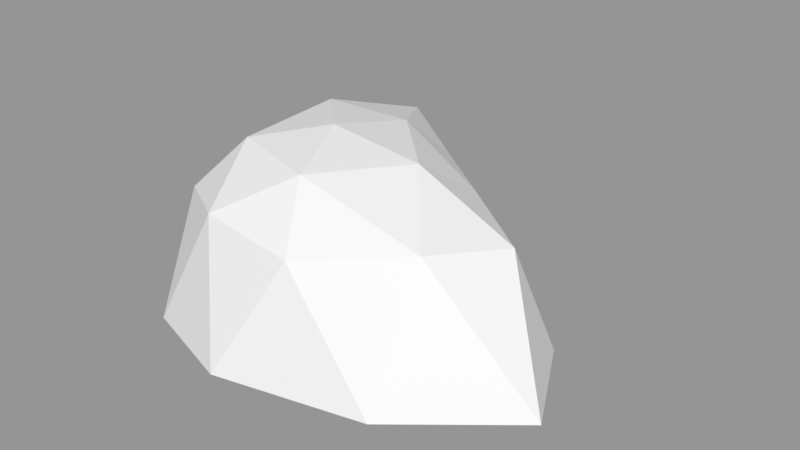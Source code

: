 # Source: Rock_Round_s_2C_01.blend  (saved by Blender 3.0.42; exported with 4.5.12 LTS)
import bpy
from mathutils import Matrix  # noqa: F401  (used for matrix-valued properties, if any)

bpy.ops.wm.read_factory_settings(use_empty=True)
scene = bpy.context.scene
scene.name = 'Scene'

# ---- images (referenced by path relative to the original .blend; pixels are not part of the script)
import os
ASSET_DIR = os.environ.get("B2B_ASSET_DIR", "")  # directory of the original .blend (textures are referenced by path, not embedded)
HERE = os.path.dirname(os.path.abspath(__file__))  # packed textures are extracted next to this script under _unpacked/

def load_image(name, relpath, width, height, colorspace="sRGB"):
    """Load a texture the original file referenced (path relative to the .blend, or extracted next to this script)."""
    p = next((c for c in (os.path.join(HERE, relpath), os.path.join(ASSET_DIR, relpath)) if relpath and os.path.exists(c)), "")
    if p:
        img = bpy.data.images.load(p, check_existing=True)
        img.name = name
    else:  # same state as the original file: an image datablock whose file is absent (Cycles renders it pink)
        img = bpy.data.images.new(name, width, height)
        img.source = "FILE"
        img.filepath = "//" + (relpath or name)
    img.colorspace_settings.name = colorspace
    return img
img_rocks_texture_atlas_1024x1024_png = load_image('Rocks_Texture_Atlas_1024x1024.png', 'Rocks_Texture_Atlas_1024x1024.png', 1024, 1024, 'sRGB')

# ---- materials (node trees are filled in below, after node groups)
mat_rocks_070 = bpy.data.materials.new('Rocks.070')
mat_rocks_070.use_transparent_shadow = False
mat_rocks_070.diffuse_color = (1.0, 1.0, 1.0, 1.0)
mat_rocks_070.roughness = 0.69
mat_rocks_070.specular_intensity = 0.0
mat_material_061 = bpy.data.materials.new('Material.061')
mat_material_061.use_transparent_shadow = False
mat_material_061.roughness = 0.5

# ---- material node trees
mat_rocks_070.use_nodes = True; mat_rocks_070.node_tree.nodes.clear()
_N = mat_rocks_070.node_tree.nodes; _L = mat_rocks_070.node_tree.links
n0 = _N.new('ShaderNodeBsdfPrincipled'); n0.name = 'Principled BSDF'; n0.location = (10, 300)
n0.distribution = 'GGX'
n0.subsurface_method = 'RANDOM_WALK_SKIN'
n0.inputs[2].default_value = 0.69
n0.inputs[3].default_value = 1.45
n0.inputs[4].default_value = 0.0
n0.inputs[13].default_value = 0.0
n1 = _N.new('ShaderNodeOutputMaterial'); n1.name = 'Material Output'; n1.location = (300, 300)
n2 = _N.new('ShaderNodeNormalMap'); n2.name = 'Normal Map'; n2.location = (-300, -300)
n2.label = 'Normal/Map'
n3 = _N.new('ShaderNodeTexImage'); n3.name = 'Image Texture'; n3.location = (-300, 600)
n3.image = img_rocks_texture_atlas_1024x1024_png
_L.new(n0.outputs[0], n1.inputs[0])
_L.new(n2.outputs[0], n0.inputs[5])
_L.new(n3.outputs[0], n0.inputs[0])
n1.is_active_output = True
mat_material_061.use_nodes = True; mat_material_061.node_tree.nodes.clear()
_N = mat_material_061.node_tree.nodes; _L = mat_material_061.node_tree.links
n0 = _N.new('ShaderNodeBsdfPrincipled'); n0.name = 'Principled BSDF'; n0.location = (10, 300)
n0.distribution = 'GGX'
n0.subsurface_method = 'RANDOM_WALK_SKIN'
n0.inputs[3].default_value = 1.45
n0.inputs[27].default_value = (0.0, 0.0, 0.0, 1.0)
n0.inputs[28].default_value = 1.0
n1 = _N.new('ShaderNodeOutputMaterial'); n1.name = 'Material Output'; n1.location = (300, 300)
n2 = _N.new('ShaderNodeNormalMap'); n2.name = 'Normal Map'; n2.location = (-300, -300)
n2.label = 'Normal/Map'
n2.inputs[0].default_value = 0.0
_L.new(n0.outputs[0], n1.inputs[0])
_L.new(n2.outputs[0], n0.inputs[5])
n1.is_active_output = True

# ---- meshes
me_rock_round_s_2c_01_002 = bpy.data.meshes.new('Rock_Round_s_2C_01.002')
me_rock_round_s_2c_01_002.from_pydata([(0.08764, 0.08731, 0.1751), (-0.1349, 0.08438, 0.1082), (-0.1489, 0.09128, -0.1882), (0.04114, 0.08482, -0.1713), (0.2645, 0.09203, 0.00194), (8.369e-07, 0.1671, 1.255e-05), (0.3563, -0.05761, 0.07392), (0.2891, -0.05761, -0.05483), (0.01948, -0.05761, 0.2338), (0.215, -0.05761, 0.1896), (-0.2105, -0.05771, 0.06401), (-0.1159, -0.05768, 0.1896), (-0.1396, -0.05761, -0.3187), (-0.2236, -0.05761, -0.1498), (0.1138, -0.0587, -0.1375), (-0.0144, -0.05761, -0.2853), (0.2151, 0.1069, 0.1029), (-0.04166, 0.09893, 0.1665), (-0.1725, 0.09932, -0.02467), (-0.05723, 0.1066, -0.2281), (0.1526, 0.09884, -0.07719), (0.04365, 0.15, 0.1029), (0.1318, 0.1538, 0.002741), (-0.08326, 0.1487, 0.06359), (-0.08749, 0.1523, -0.08768), (0.02873, 0.1487, -0.1006), (-1.042e-05, -0.092, -0.06484), (-0.1284, -0.09204, -0.07775), (0.1733, -0.07465, 0.05478)], [], [(0, 16, 21), (1, 17, 23), (2, 18, 24), (3, 19, 25), (4, 20, 22), (22, 25, 5), (22, 20, 25), (20, 3, 25), (25, 24, 5), (25, 19, 24), (19, 2, 24), (24, 23, 5), (24, 18, 23), (18, 1, 23), (23, 21, 5), (23, 17, 21), (17, 0, 21), (21, 22, 5), (21, 16, 22), (16, 4, 22), (7, 20, 4), (7, 14, 20), (14, 3, 20), (15, 19, 3), (15, 12, 19), (12, 2, 19), (13, 18, 2), (13, 10, 18), (10, 1, 18), (11, 17, 1), (11, 8, 17), (8, 0, 17), (9, 16, 0), (9, 6, 16), (6, 4, 16), (14, 15, 3), (12, 13, 2), (10, 11, 1), (8, 9, 0), (6, 7, 4), (6, 9, 28), (28, 9, 8, 26), (26, 8, 11, 27), (13, 12, 27), (15, 26, 27, 12), (15, 14, 26), (10, 13, 27, 11), (14, 28, 26), (7, 6, 28, 14)])
me_rock_round_s_2c_01_002.polygons.foreach_set('use_smooth', [True] * 49)
me_rock_round_s_2c_01_002.polygons.foreach_set('material_index', [1, 1, 1, 1, 1, 1, 1, 1, 1, 1, 1, 1, 1, 1, 1, 1, 1, 1, 1, 1, 1, 1, 1, 1, 1, 1, 1, 1, 1, 1, 1, 1, 1, 1, 1, 1, 1, 1, 1, 1, 0, 0, 0, 0, 0, 0, 0, 0, 0])
_k = set([(0, 8), (0, 9), (0, 16), (0, 17), (0, 21), (1, 10), (1, 11), (1, 17), (1, 18), (1, 23), (2, 12), (2, 13), (2, 18), (2, 19), (2, 24), (3, 14), (3, 15), (3, 19), (3, 20), (3, 25), (4, 6), (4, 7), (4, 16), (4, 20), (4, 22), (5, 21), (5, 22), (5, 23), (5, 24), (5, 25), (6, 7), (6, 9), (6, 16), (6, 28), (7, 14), (7, 20), (8, 9), (8, 11), (8, 17), (8, 26), (9, 16), (9, 28), (10, 11), (10, 13), (10, 18), (11, 17), (11, 27), (12, 13), (12, 15), (12, 19), (12, 27), (13, 18), (13, 27), (14, 15), (14, 20), (14, 26), (14, 28), (15, 19), (15, 26), (16, 21), (16, 22), (17, 21), (17, 23), (18, 23), (18, 24), (19, 24), (19, 25), (20, 22), (20, 25), (21, 22), (21, 23), (22, 25), (23, 24), (24, 25), (26, 27), (26, 28)])
me_rock_round_s_2c_01_002.attributes.new('sharp_edge', 'BOOLEAN', 'EDGE').data.foreach_set('value', [ (min(e.vertices), max(e.vertices)) in _k for e in me_rock_round_s_2c_01_002.edges])
_uv = me_rock_round_s_2c_01_002.uv_layers.new(name='UVMap')
_uv.uv.foreach_set('vector', [15.08, 2.876, 15.17, 2.992, 15.01, 2.948, 14.85, 2.867, 14.96, 2.852, 14.89, 2.945, 14.74, 3.138, 14.77, 2.981, 14.84, 3.07, 14.92, 3.222, 14.81, 3.204, 14.94, 3.125, 15.19, 3.1, 15.07, 3.163, 15.06, 3.062, 15.06, 3.062, 14.94, 3.125, 14.94, 3.025, 15.06, 3.062, 15.07, 3.163, 14.94, 3.125, 15.07, 3.163, 14.92, 3.222, 14.94, 3.125, 14.94, 3.125, 14.84, 3.07, 14.94, 3.025, 14.94, 3.125, 14.81, 3.204, 14.84, 3.07, 14.81, 3.204, 14.74, 3.138, 14.84, 3.07, 14.84, 3.07, 14.89, 2.945, 14.94, 3.025, 14.84, 3.07, 14.77, 2.981, 14.89, 2.945, 14.77, 2.981, 14.85, 2.867, 14.89, 2.945, 14.89, 2.945, 15.01, 2.948, 14.94, 3.025, 14.89, 2.945, 14.96, 2.852, 15.01, 2.948, 14.96, 2.852, 15.08, 2.876, 15.01, 2.948, 15.01, 2.948, 15.06, 3.062, 14.94, 3.025, 15.01, 2.948, 15.17, 2.992, 15.06, 3.062, 15.17, 2.992, 15.19, 3.1, 15.06, 3.062, 15.31, 3.258, 15.07, 3.163, 15.19, 3.1, 15.31, 3.258, 15.06, 3.377, 15.07, 3.163, 15.06, 3.377, 14.92, 3.222, 15.07, 3.163, 14.78, 3.412, 14.81, 3.204, 14.92, 3.222, 14.78, 3.412, 14.61, 3.341, 14.81, 3.204, 14.61, 3.341, 14.74, 3.138, 14.81, 3.204, 14.54, 3.072, 14.77, 2.981, 14.74, 3.138, 14.54, 3.072, 14.66, 2.785, 14.77, 2.981, 14.66, 2.785, 14.85, 2.867, 14.77, 2.981, 14.86, 2.663, 14.96, 2.852, 14.85, 2.867, 14.86, 2.663, 15.07, 2.663, 14.96, 2.852, 15.07, 2.663, 15.08, 2.876, 14.96, 2.852, 15.32, 2.822, 15.17, 2.992, 15.08, 2.876, 15.32, 2.822, 15.42, 3.07, 15.17, 2.992, 15.42, 3.07, 15.19, 3.1, 15.17, 2.992, 15.06, 3.377, 14.78, 3.412, 14.92, 3.222, 14.61, 3.341, 14.54, 3.072, 14.74, 3.138, 14.66, 2.785, 14.86, 2.663, 14.85, 2.867, 15.07, 2.663, 15.32, 2.822, 15.08, 2.876, 15.42, 3.07, 15.31, 3.258, 15.19, 3.1, 9.243, 15.39, 9.131, 15.56, 9.037, 15.43, 9.037, 15.43, 9.131, 15.56, 8.935, 15.68, 8.809, 15.37, 8.809, 15.37, 8.935, 15.68, 8.773, 15.68, 8.668, 15.4, 8.535, 15.35, 8.566, 15.14, 8.668, 15.4, 8.714, 15.13, 8.809, 15.37, 8.668, 15.4, 8.566, 15.14, 8.714, 15.13, 8.907, 15.24, 8.809, 15.37, 8.626, 15.58, 8.535, 15.35, 8.668, 15.4, 8.773, 15.68, 8.907, 15.24, 9.037, 15.43, 8.809, 15.37, 9.126, 15.27, 9.243, 15.39, 9.037, 15.43, 8.907, 15.24])
me_rock_round_s_2c_01_002.materials.append(mat_rocks_070)
me_rock_round_s_2c_01_002.materials.append(mat_material_061)
me_rock_round_s_2c_01_002.use_remesh_fix_poles = True
me_rock_round_s_2c_01_002.use_remesh_preserve_attributes = False
me_rock_round_s_2c_01_002.update()
me_rock_round_s_2c_01_002.normals_split_custom_set([tuple(v) for v in zip(*[iter([0.2004, 0.7968, 0.5701, 0.2004, 0.7968, 0.5701, 0.2004, 0.7968, 0.5701, -0.4437, 0.7232, 0.5293, -0.4437, 0.7232, 0.5293, -0.4437, 0.7232, 0.5293, -0.5897, 0.798, -0.1244, -0.5897, 0.798, -0.1244, -0.5897, 0.798, -0.1244, 0.469, 0.6947, -0.5454, 0.469, 0.6947, -0.5454, 0.469, 0.6947, -0.5454, 0.373, 0.8067, -0.4583, 0.373, 0.8067, -0.4583, 0.373, 0.8067, -0.4583, 0.1022, 0.9833, -0.1508, 0.1022, 0.9833, -0.1508, 0.1022, 0.9833, -0.1508, 0.4056, 0.7988, -0.4443, 0.4056, 0.7988, -0.4443, 0.4056, 0.7988, -0.4443, 0.3967, 0.7146, -0.5761, 0.3967, 0.7146, -0.5761, 0.3967, 0.7146, -0.5761, 0.0107, 0.9841, -0.177, 0.0107, 0.9841, -0.177, 0.0107, 0.9841, -0.177, -0.00515, 0.9507, -0.3102, -0.00515, 0.9507, -0.3102, -0.00515, 0.9507, -0.3102, -0.3023, 0.8854, -0.353, -0.3023, 0.8854, -0.353, -0.3023, 0.8854, -0.353, -0.1947, 0.9804, 0.02858, -0.1947, 0.9804, 0.02858, -0.1947, 0.9804, 0.02858, -0.5101, 0.8594, 0.03455, -0.5101, 0.8594, 0.03455, -0.5101, 0.8594, 0.03455, -0.6541, 0.7086, 0.2645, -0.6541, 0.7086, 0.2645, -0.6541, 0.7086, 0.2645, -0.06942, 0.9789, 0.1922, -0.06942, 0.9789, 0.1922, -0.06942, 0.9789, 0.1922, -0.1577, 0.8624, 0.4811, -0.1577, 0.8624, 0.4811, -0.1577, 0.8624, 0.4811, 0.02564, 0.7623, 0.6467, 0.02564, 0.7623, 0.6467, 0.02564, 0.7623, 0.6467, 0.09694, 0.9876, 0.1231, 0.09694, 0.9876, 0.1231, 0.09694, 0.9876, 0.1231, 0.2365, 0.9404, 0.2442, 0.2365, 0.9404, 0.2442, 0.2365, 0.9404, 0.2442, 0.4215, 0.9039, 0.07324, 0.4215, 0.9039, 0.07324, 0.4215, 0.9039, 0.07324, 0.5504, 0.3737, -0.7466, 0.5504, 0.3737, -0.7466, 0.5504, 0.3737, -0.7466, 0.4134, 0.2351, -0.8797, 0.4134, 0.2351, -0.8797, 0.4134, 0.2351, -0.8797, 0.6288, 0.1383, -0.7652, 0.6288, 0.1383, -0.7652, 0.6288, 0.1383, -0.7652, 0.5233, 0.3985, -0.7532, 0.5233, 0.3985, -0.7532, 0.5233, 0.3985, -0.7532, 0.2396, 0.3742, -0.8959, 0.2396, 0.3742, -0.8959, 0.2396, 0.3742, -0.8959, -0.4038, 0.5889, -0.7001, -0.4038, 0.5889, -0.7001, -0.4038, 0.5889, -0.7001, -0.8985, 0.4125, -0.1501, -0.8985, 0.4125, -0.1501, -0.8985, 0.4125, -0.1501, -0.962, 0.2665, 0.05909, -0.962, 0.2665, 0.05909, -0.962, 0.2665, 0.05909, -0.8792, 0.3773, 0.2909, -0.8792, 0.3773, 0.2909, -0.8792, 0.3773, 0.2909, -0.5337, 0.3656, 0.7626, -0.5337, 0.3656, 0.7626, -0.5337, 0.3656, 0.7626, -0.2983, 0.2762, 0.9136, -0.2983, 0.2762, 0.9136, -0.2983, 0.2762, 0.9136, -0.02643, 0.386, 0.9221, -0.02643, 0.386, 0.9221, -0.02643, 0.386, 0.9221, 0.3945, 0.4282, 0.813, 0.3945, 0.4282, 0.813, 0.3945, 0.4282, 0.813, 0.5868, 0.3772, 0.7165, 0.5868, 0.3772, 0.7165, 0.5868, 0.3772, 0.7165, 0.7523, 0.5961, 0.2804, 0.7523, 0.5961, 0.2804, 0.7523, 0.5961, 0.2804, 0.737, 0.223, -0.638, 0.737, 0.223, -0.638, 0.737, 0.223, -0.638, -0.849, 0.3175, -0.4223, -0.849, 0.3175, -0.4223, -0.849, 0.3175, -0.4223, -0.7771, 0.2314, 0.5853, -0.7771, 0.2314, 0.5853, -0.7771, 0.2314, 0.5853, 0.2116, 0.2799, 0.9364, 0.2116, 0.2799, 0.9364, 0.2116, 0.2799, 0.9364, 0.8442, 0.3058, -0.4403, 0.8442, 0.3058, -0.4403, 0.8442, 0.3058, -0.4403, 0.08191, -0.9916, 0.1, 0.08191, -0.9916, 0.1, 0.08191, -0.9916, 0.1, 0.02329, -0.9931, 0.1146, 0.02329, -0.9931, 0.1146, 0.02329, -0.9931, 0.1146, 0.02329, -0.9931, 0.1146, -0.02602, -0.9922, 0.122, -0.02602, -0.9922, 0.122, -0.02602, -0.9922, 0.122, -0.02602, -0.9922, 0.122, -0.252, -0.9596, -0.1253, -0.252, -0.9596, -0.1253, -0.252, -0.9596, -0.1253, 0.02738, -0.9885, -0.149, 0.02738, -0.9885, -0.149, 0.02738, -0.9885, -0.149, 0.02738, -0.9885, -0.149, 0.1796, -0.9701, -0.1631, 0.1796, -0.9701, -0.1631, 0.1796, -0.9701, -0.1631, -0.26, -0.9621, 0.08231, -0.26, -0.9621, 0.08231, -0.26, -0.9621, 0.08231, -0.26, -0.9621, 0.08231, 0.1942, -0.9708, -0.1406, 0.1942, -0.9708, -0.1406, 0.1942, -0.9708, -0.1406, 0.07251, -0.9943, -0.07799, 0.07251, -0.9943, -0.07799, 0.07251, -0.9943, -0.07799, 0.07251, -0.9943, -0.07799])] * 3)])

# ---- objects
ob_rock_round_s_2c_01 = bpy.data.objects.new('Rock_Round_s_2C_01', me_rock_round_s_2c_01_002)

# ---- transforms, parenting, visibility, modifiers, constraints
ob_rock_round_s_2c_01.location = (0.0, 0.0, 0.0)
ob_rock_round_s_2c_01.rotation_euler = (1.571, -0.0, 0.0)
ob_rock_round_s_2c_01.color = (0.8, 0.8, 0.8, 1.0)

# ---- collection membership
scene.collection.objects.link(ob_rock_round_s_2c_01)

# ---- scene / render settings (as saved in the file)
scene.frame_start = 1; scene.frame_end = 250; scene.frame_set(1)
scene.render.engine = 'BLENDER_EEVEE_NEXT'
scene.cycles.sampling_pattern = 'TABULATED_SOBOL'
scene.cycles.use_light_tree = False
scene.view_settings.view_transform = 'Standard'
bpy.context.view_layer.update()

# ---- added for rendering (the .blend has no active camera and no usable light): camera, sun + grey world if the file has none
cam_auto = bpy.data.cameras.new('AutoCamera')
cam_auto.lens = 50.0
cam_auto.sensor_width = 36.0
cam_auto.clip_end = 1000.0
ob_auto_camera = bpy.data.objects.new('AutoCamera', cam_auto)
scene.collection.objects.link(ob_auto_camera)
ob_auto_camera.location = (0.84522, -0.892204, 0.66066)
ob_auto_camera.rotation_euler = (1.09748, -7.21219e-08, 0.694738)
scene.camera = ob_auto_camera
light_auto_sun = bpy.data.lights.new('AutoSun', 'SUN')
light_auto_sun.energy = 3.0
light_auto_sun.angle = 0.0523599
ob_auto_sun = bpy.data.objects.new('AutoSun', light_auto_sun)
scene.collection.objects.link(ob_auto_sun)
ob_auto_sun.rotation_euler = (0.872665, 0.174533, 0.523599)
if scene.world is None:
    world_auto = bpy.data.worlds.new('AutoWorld')
    world_auto.color = (0.3, 0.3, 0.3)
    scene.world = world_auto
bpy.context.view_layer.update()

